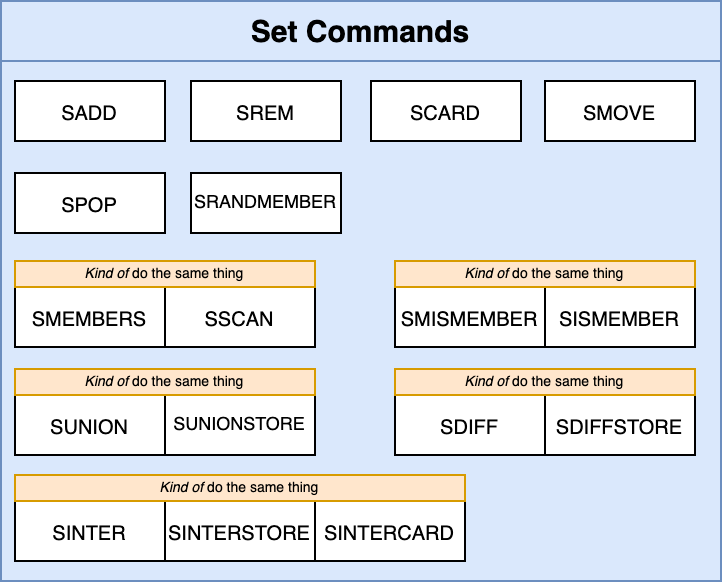

The diagram above was exported from draw.io. Its source (the exported page's mxGraphModel, read from the mxfile embedded in the PNG):
<mxGraphModel dx="984" dy="589" grid="1" gridSize="10" guides="1" tooltips="1" connect="1" arrows="1" fold="1" page="1" pageScale="1" pageWidth="1920" pageHeight="1200" background="#ffffff" math="0" shadow="0">
  <root>
    <mxCell id="16dEy5d6L10WtaF9JvVe-0" />
    <mxCell id="16dEy5d6L10WtaF9JvVe-1" parent="16dEy5d6L10WtaF9JvVe-0" />
    <mxCell id="16dEy5d6L10WtaF9JvVe-6" value="Set Commands" style="rounded=0;whiteSpace=wrap;html=1;fillColor=#dae8fc;strokeColor=#6c8ebf;fontStyle=1;fontSize=15;" parent="16dEy5d6L10WtaF9JvVe-1" vertex="1">
      <mxGeometry x="610" y="370" width="360" height="30" as="geometry" />
    </mxCell>
    <mxCell id="16dEy5d6L10WtaF9JvVe-7" value="" style="rounded=0;whiteSpace=wrap;html=1;fillColor=#dae8fc;strokeColor=#6c8ebf;fontStyle=1;fontSize=16;" parent="16dEy5d6L10WtaF9JvVe-1" vertex="1">
      <mxGeometry x="610" y="400" width="360" height="260" as="geometry" />
    </mxCell>
    <mxCell id="16dEy5d6L10WtaF9JvVe-32" value="SADD" style="rounded=0;whiteSpace=wrap;html=1;fontSize=10;" parent="16dEy5d6L10WtaF9JvVe-1" vertex="1">
      <mxGeometry x="617" y="410" width="75" height="30" as="geometry" />
    </mxCell>
    <mxCell id="16dEy5d6L10WtaF9JvVe-33" value="SDIFF" style="rounded=0;whiteSpace=wrap;html=1;fontSize=10;" parent="16dEy5d6L10WtaF9JvVe-1" vertex="1">
      <mxGeometry x="807" y="567" width="75" height="30" as="geometry" />
    </mxCell>
    <mxCell id="16dEy5d6L10WtaF9JvVe-34" value="SCARD" style="rounded=0;whiteSpace=wrap;html=1;fontSize=10;" parent="16dEy5d6L10WtaF9JvVe-1" vertex="1">
      <mxGeometry x="795" y="410" width="75" height="30" as="geometry" />
    </mxCell>
    <mxCell id="16dEy5d6L10WtaF9JvVe-35" value="SINTER" style="rounded=0;whiteSpace=wrap;html=1;fontSize=10;" parent="16dEy5d6L10WtaF9JvVe-1" vertex="1">
      <mxGeometry x="617" y="620" width="75" height="30" as="geometry" />
    </mxCell>
    <mxCell id="16dEy5d6L10WtaF9JvVe-36" value="SDIFFSTORE" style="rounded=0;whiteSpace=wrap;html=1;fontSize=10;" parent="16dEy5d6L10WtaF9JvVe-1" vertex="1">
      <mxGeometry x="882" y="567" width="75" height="30" as="geometry" />
    </mxCell>
    <mxCell id="16dEy5d6L10WtaF9JvVe-37" value="SINTERCARD" style="rounded=0;whiteSpace=wrap;html=1;fontSize=10;" parent="16dEy5d6L10WtaF9JvVe-1" vertex="1">
      <mxGeometry x="767" y="620" width="75" height="30" as="geometry" />
    </mxCell>
    <mxCell id="16dEy5d6L10WtaF9JvVe-38" value="SISMEMBER" style="rounded=0;whiteSpace=wrap;html=1;fontSize=10;" parent="16dEy5d6L10WtaF9JvVe-1" vertex="1">
      <mxGeometry x="882" y="513" width="75" height="30" as="geometry" />
    </mxCell>
    <mxCell id="16dEy5d6L10WtaF9JvVe-39" value="SINTERSTORE" style="rounded=0;whiteSpace=wrap;html=1;fontSize=10;" parent="16dEy5d6L10WtaF9JvVe-1" vertex="1">
      <mxGeometry x="692" y="620" width="75" height="30" as="geometry" />
    </mxCell>
    <mxCell id="16dEy5d6L10WtaF9JvVe-40" value="SMISMEMBER" style="rounded=0;whiteSpace=wrap;html=1;fontSize=10;" parent="16dEy5d6L10WtaF9JvVe-1" vertex="1">
      <mxGeometry x="807" y="513" width="75" height="30" as="geometry" />
    </mxCell>
    <mxCell id="16dEy5d6L10WtaF9JvVe-41" value="SMEMBERS" style="rounded=0;whiteSpace=wrap;html=1;fontSize=10;" parent="16dEy5d6L10WtaF9JvVe-1" vertex="1">
      <mxGeometry x="617" y="513" width="75" height="30" as="geometry" />
    </mxCell>
    <mxCell id="16dEy5d6L10WtaF9JvVe-42" value="SMOVE" style="rounded=0;whiteSpace=wrap;html=1;fontSize=10;" parent="16dEy5d6L10WtaF9JvVe-1" vertex="1">
      <mxGeometry x="882" y="410" width="75" height="30" as="geometry" />
    </mxCell>
    <mxCell id="16dEy5d6L10WtaF9JvVe-43" value="SRANDMEMBER" style="rounded=0;whiteSpace=wrap;html=1;fontSize=9;" parent="16dEy5d6L10WtaF9JvVe-1" vertex="1">
      <mxGeometry x="705" y="456" width="75" height="30" as="geometry" />
    </mxCell>
    <mxCell id="16dEy5d6L10WtaF9JvVe-44" value="SPOP" style="rounded=0;whiteSpace=wrap;html=1;fontSize=10;" parent="16dEy5d6L10WtaF9JvVe-1" vertex="1">
      <mxGeometry x="617" y="456" width="75" height="30" as="geometry" />
    </mxCell>
    <mxCell id="16dEy5d6L10WtaF9JvVe-45" value="SSCAN" style="rounded=0;whiteSpace=wrap;html=1;fontSize=10;" parent="16dEy5d6L10WtaF9JvVe-1" vertex="1">
      <mxGeometry x="692" y="513" width="75" height="30" as="geometry" />
    </mxCell>
    <mxCell id="16dEy5d6L10WtaF9JvVe-46" value="SREM" style="rounded=0;whiteSpace=wrap;html=1;fontSize=10;" parent="16dEy5d6L10WtaF9JvVe-1" vertex="1">
      <mxGeometry x="705" y="410" width="75" height="30" as="geometry" />
    </mxCell>
    <mxCell id="16dEy5d6L10WtaF9JvVe-47" value="SUNION" style="rounded=0;whiteSpace=wrap;html=1;fontSize=10;" parent="16dEy5d6L10WtaF9JvVe-1" vertex="1">
      <mxGeometry x="617" y="567" width="75" height="30" as="geometry" />
    </mxCell>
    <mxCell id="16dEy5d6L10WtaF9JvVe-49" value="SUNIONSTORE" style="rounded=0;whiteSpace=wrap;html=1;fontSize=9;" parent="16dEy5d6L10WtaF9JvVe-1" vertex="1">
      <mxGeometry x="692" y="567" width="75" height="30" as="geometry" />
    </mxCell>
    <mxCell id="16dEy5d6L10WtaF9JvVe-52" value="&lt;i style=&quot;font-size: 7px;&quot;&gt;Kind of &lt;/i&gt;do the same thing" style="rounded=0;whiteSpace=wrap;html=1;fontSize=7;fillColor=#ffe6cc;strokeColor=#d79b00;" parent="16dEy5d6L10WtaF9JvVe-1" vertex="1">
      <mxGeometry x="617" y="500" width="150" height="13" as="geometry" />
    </mxCell>
    <mxCell id="16dEy5d6L10WtaF9JvVe-53" value="&lt;i style=&quot;font-size: 7px;&quot;&gt;Kind of &lt;/i&gt;do the same thing" style="rounded=0;whiteSpace=wrap;html=1;fontSize=7;fillColor=#ffe6cc;strokeColor=#d79b00;" parent="16dEy5d6L10WtaF9JvVe-1" vertex="1">
      <mxGeometry x="617" y="554" width="150" height="13" as="geometry" />
    </mxCell>
    <mxCell id="16dEy5d6L10WtaF9JvVe-54" value="&lt;i style=&quot;font-size: 7px;&quot;&gt;Kind of &lt;/i&gt;do the same thing" style="rounded=0;whiteSpace=wrap;html=1;fontSize=7;fillColor=#ffe6cc;strokeColor=#d79b00;" parent="16dEy5d6L10WtaF9JvVe-1" vertex="1">
      <mxGeometry x="807" y="554" width="150" height="13" as="geometry" />
    </mxCell>
    <mxCell id="16dEy5d6L10WtaF9JvVe-55" value="&lt;i style=&quot;font-size: 7px;&quot;&gt;Kind of &lt;/i&gt;do the same thing" style="rounded=0;whiteSpace=wrap;html=1;fontSize=7;fillColor=#ffe6cc;strokeColor=#d79b00;" parent="16dEy5d6L10WtaF9JvVe-1" vertex="1">
      <mxGeometry x="617" y="607" width="225" height="13" as="geometry" />
    </mxCell>
    <mxCell id="16dEy5d6L10WtaF9JvVe-56" value="&lt;i style=&quot;font-size: 7px;&quot;&gt;Kind of &lt;/i&gt;do the same thing" style="rounded=0;whiteSpace=wrap;html=1;fontSize=7;fillColor=#ffe6cc;strokeColor=#d79b00;" parent="16dEy5d6L10WtaF9JvVe-1" vertex="1">
      <mxGeometry x="807" y="500" width="150" height="13" as="geometry" />
    </mxCell>
  </root>
</mxGraphModel>